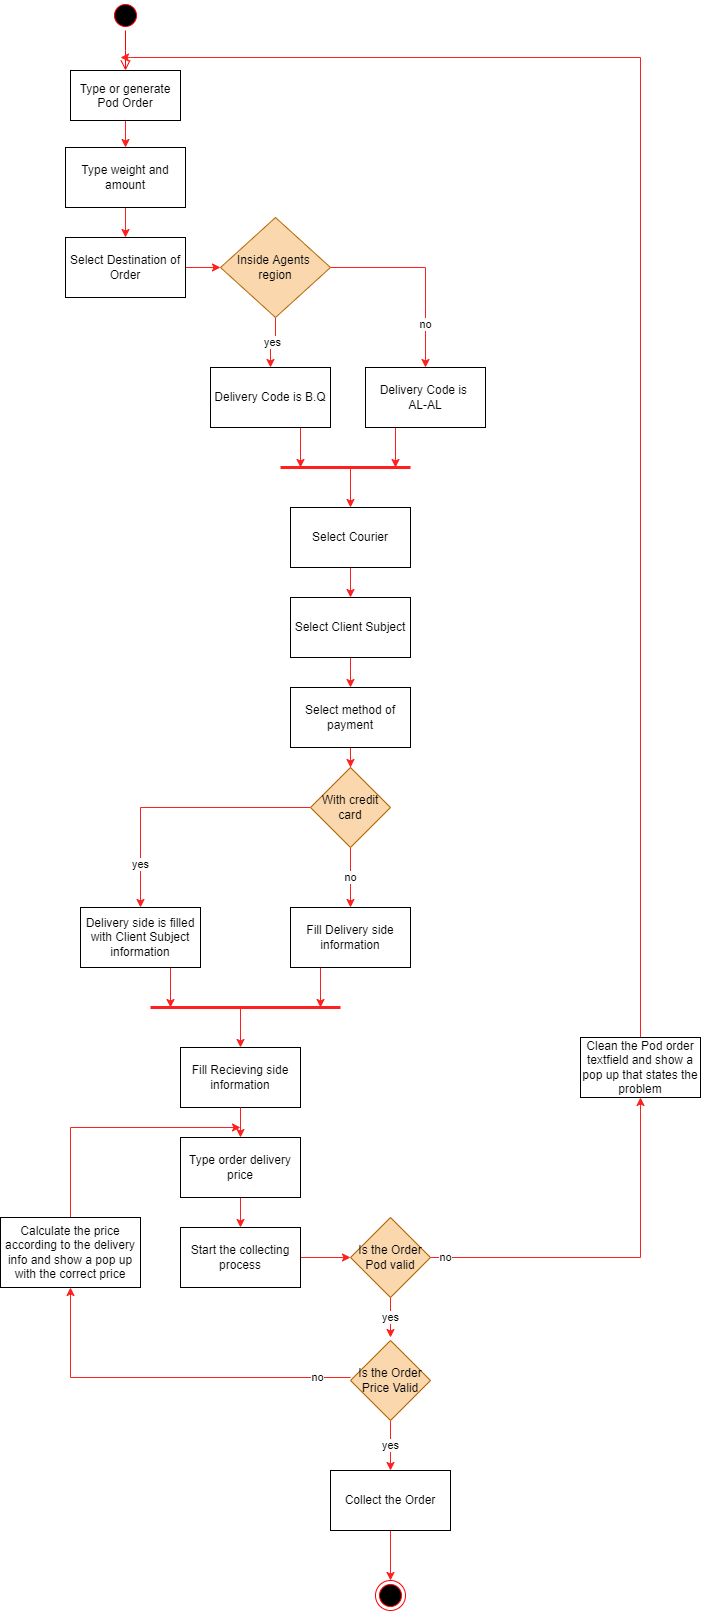

The diagram above was exported from draw.io. Its source (the exported page's mxGraphModel, read from the mxfile embedded in the PNG):
<mxGraphModel dx="1422" dy="825" grid="1" gridSize="10" guides="1" tooltips="1" connect="1" arrows="1" fold="1" page="1" pageScale="1" pageWidth="1169" pageHeight="826" background="none" math="0" shadow="0">
  <root>
    <mxCell id="0" />
    <mxCell id="1" parent="0" />
    <mxCell id="NPE9pb3FOqyabWEJRpyP-82" value="" style="ellipse;shape=startState;fillColor=#000000;strokeColor=#ff0000;" vertex="1" parent="1">
      <mxGeometry x="280" y="10" width="30" height="30" as="geometry" />
    </mxCell>
    <mxCell id="NPE9pb3FOqyabWEJRpyP-83" value="" style="edgeStyle=elbowEdgeStyle;elbow=horizontal;verticalAlign=bottom;endArrow=open;endSize=8;strokeColor=#FF0000;endFill=1;rounded=0" edge="1" parent="1" source="NPE9pb3FOqyabWEJRpyP-82" target="NPE9pb3FOqyabWEJRpyP-84">
      <mxGeometry x="260" y="-10" as="geometry">
        <mxPoint x="275" y="60" as="targetPoint" />
      </mxGeometry>
    </mxCell>
    <mxCell id="NPE9pb3FOqyabWEJRpyP-108" style="edgeStyle=orthogonalEdgeStyle;rounded=0;orthogonalLoop=1;jettySize=auto;html=1;exitX=0.5;exitY=1;exitDx=0;exitDy=0;fontColor=#000000;targetPerimeterSpacing=0;strokeColor=#FF1F1F;strokeWidth=1;" edge="1" parent="1" source="NPE9pb3FOqyabWEJRpyP-84" target="NPE9pb3FOqyabWEJRpyP-109">
      <mxGeometry relative="1" as="geometry">
        <mxPoint x="295" y="167" as="targetPoint" />
      </mxGeometry>
    </mxCell>
    <mxCell id="NPE9pb3FOqyabWEJRpyP-84" value="Type or generate &#10;Pod Order" style="" vertex="1" parent="1">
      <mxGeometry x="240" y="80" width="110" height="50" as="geometry" />
    </mxCell>
    <mxCell id="NPE9pb3FOqyabWEJRpyP-106" style="edgeStyle=orthogonalEdgeStyle;rounded=0;orthogonalLoop=1;jettySize=auto;html=1;exitX=0.5;exitY=1;exitDx=0;exitDy=0;fontColor=#000000;targetPerimeterSpacing=0;strokeColor=#FF1F1F;strokeWidth=1;" edge="1" parent="1" source="NPE9pb3FOqyabWEJRpyP-104">
      <mxGeometry relative="1" as="geometry">
        <mxPoint x="560" y="1590" as="targetPoint" />
      </mxGeometry>
    </mxCell>
    <mxCell id="NPE9pb3FOqyabWEJRpyP-104" value="Collect the Order" style="rounded=0;whiteSpace=wrap;html=1;fontColor=#000000;" vertex="1" parent="1">
      <mxGeometry x="500" y="1480" width="120" height="60" as="geometry" />
    </mxCell>
    <mxCell id="NPE9pb3FOqyabWEJRpyP-107" value="" style="ellipse;html=1;shape=endState;fillColor=#000000;strokeColor=#ff0000;fontColor=#000000;" vertex="1" parent="1">
      <mxGeometry x="545" y="1590" width="30" height="30" as="geometry" />
    </mxCell>
    <mxCell id="NPE9pb3FOqyabWEJRpyP-110" style="edgeStyle=orthogonalEdgeStyle;rounded=0;orthogonalLoop=1;jettySize=auto;html=1;exitX=0.5;exitY=1;exitDx=0;exitDy=0;fontColor=#000000;targetPerimeterSpacing=0;strokeColor=#FF1F1F;strokeWidth=1;" edge="1" parent="1" source="NPE9pb3FOqyabWEJRpyP-109" target="NPE9pb3FOqyabWEJRpyP-111">
      <mxGeometry relative="1" as="geometry">
        <mxPoint x="295" y="247" as="targetPoint" />
      </mxGeometry>
    </mxCell>
    <mxCell id="NPE9pb3FOqyabWEJRpyP-109" value="Type weight and amount" style="rounded=0;whiteSpace=wrap;html=1;fontColor=#000000;" vertex="1" parent="1">
      <mxGeometry x="235" y="157" width="120" height="60" as="geometry" />
    </mxCell>
    <mxCell id="NPE9pb3FOqyabWEJRpyP-113" style="edgeStyle=orthogonalEdgeStyle;rounded=0;orthogonalLoop=1;jettySize=auto;html=1;exitX=1;exitY=0.5;exitDx=0;exitDy=0;fontColor=#000000;targetPerimeterSpacing=0;strokeColor=#FF1F1F;strokeWidth=1;" edge="1" parent="1" source="NPE9pb3FOqyabWEJRpyP-111" target="NPE9pb3FOqyabWEJRpyP-114">
      <mxGeometry relative="1" as="geometry">
        <mxPoint x="420" y="277" as="targetPoint" />
      </mxGeometry>
    </mxCell>
    <mxCell id="NPE9pb3FOqyabWEJRpyP-111" value="Select Destination of Order" style="rounded=0;whiteSpace=wrap;html=1;fontColor=#000000;" vertex="1" parent="1">
      <mxGeometry x="235" y="247" width="120" height="60" as="geometry" />
    </mxCell>
    <mxCell id="NPE9pb3FOqyabWEJRpyP-115" value="yes" style="edgeStyle=orthogonalEdgeStyle;rounded=0;orthogonalLoop=1;jettySize=auto;html=1;exitX=0.5;exitY=1;exitDx=0;exitDy=0;fontColor=#000000;targetPerimeterSpacing=0;strokeColor=#FF1F1F;strokeWidth=1;" edge="1" parent="1" source="NPE9pb3FOqyabWEJRpyP-114" target="NPE9pb3FOqyabWEJRpyP-117">
      <mxGeometry relative="1" as="geometry">
        <mxPoint x="445" y="367" as="targetPoint" />
      </mxGeometry>
    </mxCell>
    <mxCell id="NPE9pb3FOqyabWEJRpyP-116" value="no" style="edgeStyle=orthogonalEdgeStyle;rounded=0;orthogonalLoop=1;jettySize=auto;html=1;exitX=1;exitY=0.5;exitDx=0;exitDy=0;fontColor=#000000;targetPerimeterSpacing=0;strokeColor=#FF1F1F;strokeWidth=1;" edge="1" parent="1" source="NPE9pb3FOqyabWEJRpyP-114" target="NPE9pb3FOqyabWEJRpyP-118">
      <mxGeometry x="0.5556" relative="1" as="geometry">
        <mxPoint x="590" y="367" as="targetPoint" />
        <mxPoint as="offset" />
      </mxGeometry>
    </mxCell>
    <mxCell id="NPE9pb3FOqyabWEJRpyP-114" value="Inside Agents&amp;nbsp;&lt;br&gt;region" style="rhombus;whiteSpace=wrap;html=1;fillColor=#fad7ac;strokeColor=#b46504;" vertex="1" parent="1">
      <mxGeometry x="390" y="227" width="110" height="100" as="geometry" />
    </mxCell>
    <mxCell id="NPE9pb3FOqyabWEJRpyP-119" style="edgeStyle=orthogonalEdgeStyle;rounded=0;orthogonalLoop=1;jettySize=auto;html=1;exitX=0.75;exitY=1;exitDx=0;exitDy=0;fontColor=#000000;targetPerimeterSpacing=0;strokeColor=#FF1F1F;strokeWidth=1;" edge="1" parent="1" source="NPE9pb3FOqyabWEJRpyP-117">
      <mxGeometry relative="1" as="geometry">
        <mxPoint x="470" y="477" as="targetPoint" />
      </mxGeometry>
    </mxCell>
    <mxCell id="NPE9pb3FOqyabWEJRpyP-117" value="Delivery Code is B.Q" style="rounded=0;whiteSpace=wrap;html=1;fontColor=#000000;" vertex="1" parent="1">
      <mxGeometry x="380" y="377" width="120" height="60" as="geometry" />
    </mxCell>
    <mxCell id="NPE9pb3FOqyabWEJRpyP-120" style="edgeStyle=orthogonalEdgeStyle;rounded=0;orthogonalLoop=1;jettySize=auto;html=1;exitX=0.25;exitY=1;exitDx=0;exitDy=0;fontColor=#000000;targetPerimeterSpacing=0;strokeColor=#FF1F1F;strokeWidth=1;" edge="1" parent="1" source="NPE9pb3FOqyabWEJRpyP-118">
      <mxGeometry relative="1" as="geometry">
        <mxPoint x="565" y="477" as="targetPoint" />
      </mxGeometry>
    </mxCell>
    <mxCell id="NPE9pb3FOqyabWEJRpyP-118" value="Delivery Code is &lt;br&gt;AL-AL" style="rounded=0;whiteSpace=wrap;html=1;fontColor=#000000;" vertex="1" parent="1">
      <mxGeometry x="535" y="377" width="120" height="60" as="geometry" />
    </mxCell>
    <mxCell id="NPE9pb3FOqyabWEJRpyP-121" value="" style="shape=link;html=1;rounded=0;fontColor=#000000;targetPerimeterSpacing=0;strokeColor=#FF1F1F;strokeWidth=3;width=-2;" edge="1" parent="1">
      <mxGeometry width="100" relative="1" as="geometry">
        <mxPoint x="450" y="477" as="sourcePoint" />
        <mxPoint x="580" y="477" as="targetPoint" />
      </mxGeometry>
    </mxCell>
    <mxCell id="NPE9pb3FOqyabWEJRpyP-122" value="" style="endArrow=classic;html=1;rounded=0;fontColor=#000000;targetPerimeterSpacing=0;strokeColor=#FF1F1F;strokeWidth=1;" edge="1" parent="1" target="NPE9pb3FOqyabWEJRpyP-123">
      <mxGeometry width="50" height="50" relative="1" as="geometry">
        <mxPoint x="520" y="477" as="sourcePoint" />
        <mxPoint x="520" y="527" as="targetPoint" />
      </mxGeometry>
    </mxCell>
    <mxCell id="NPE9pb3FOqyabWEJRpyP-124" style="edgeStyle=orthogonalEdgeStyle;rounded=0;orthogonalLoop=1;jettySize=auto;html=1;exitX=0.5;exitY=1;exitDx=0;exitDy=0;fontColor=#000000;targetPerimeterSpacing=0;strokeColor=#FF1F1F;strokeWidth=1;" edge="1" parent="1" source="NPE9pb3FOqyabWEJRpyP-123" target="NPE9pb3FOqyabWEJRpyP-125">
      <mxGeometry relative="1" as="geometry">
        <mxPoint x="520" y="617" as="targetPoint" />
      </mxGeometry>
    </mxCell>
    <mxCell id="NPE9pb3FOqyabWEJRpyP-123" value="Select Courier" style="rounded=0;whiteSpace=wrap;html=1;fontColor=#000000;" vertex="1" parent="1">
      <mxGeometry x="460" y="517" width="120" height="60" as="geometry" />
    </mxCell>
    <mxCell id="NPE9pb3FOqyabWEJRpyP-127" style="edgeStyle=orthogonalEdgeStyle;rounded=0;orthogonalLoop=1;jettySize=auto;html=1;exitX=0.5;exitY=1;exitDx=0;exitDy=0;fontColor=#000000;targetPerimeterSpacing=0;strokeColor=#FF1F1F;strokeWidth=1;" edge="1" parent="1" source="NPE9pb3FOqyabWEJRpyP-125" target="NPE9pb3FOqyabWEJRpyP-128">
      <mxGeometry relative="1" as="geometry">
        <mxPoint x="520" y="707" as="targetPoint" />
      </mxGeometry>
    </mxCell>
    <mxCell id="NPE9pb3FOqyabWEJRpyP-125" value="Select Client Subject" style="rounded=0;whiteSpace=wrap;html=1;fontColor=#000000;" vertex="1" parent="1">
      <mxGeometry x="460" y="607" width="120" height="60" as="geometry" />
    </mxCell>
    <mxCell id="NPE9pb3FOqyabWEJRpyP-130" style="edgeStyle=orthogonalEdgeStyle;rounded=0;orthogonalLoop=1;jettySize=auto;html=1;exitX=0.5;exitY=1;exitDx=0;exitDy=0;fontColor=#000000;targetPerimeterSpacing=0;strokeColor=#FF1F1F;strokeWidth=1;" edge="1" parent="1" source="NPE9pb3FOqyabWEJRpyP-128" target="NPE9pb3FOqyabWEJRpyP-131">
      <mxGeometry relative="1" as="geometry">
        <mxPoint x="520" y="817" as="targetPoint" />
      </mxGeometry>
    </mxCell>
    <mxCell id="NPE9pb3FOqyabWEJRpyP-128" value="Select method of payment" style="rounded=0;whiteSpace=wrap;html=1;fontColor=#000000;" vertex="1" parent="1">
      <mxGeometry x="460" y="697" width="120" height="60" as="geometry" />
    </mxCell>
    <mxCell id="NPE9pb3FOqyabWEJRpyP-134" value="no" style="edgeStyle=orthogonalEdgeStyle;rounded=0;orthogonalLoop=1;jettySize=auto;html=1;exitX=0.5;exitY=1;exitDx=0;exitDy=0;fontColor=#000000;targetPerimeterSpacing=0;strokeColor=#FF1F1F;strokeWidth=1;" edge="1" parent="1" source="NPE9pb3FOqyabWEJRpyP-131" target="NPE9pb3FOqyabWEJRpyP-136">
      <mxGeometry relative="1" as="geometry">
        <mxPoint x="520" y="917" as="targetPoint" />
      </mxGeometry>
    </mxCell>
    <mxCell id="NPE9pb3FOqyabWEJRpyP-137" value="yes" style="edgeStyle=orthogonalEdgeStyle;rounded=0;orthogonalLoop=1;jettySize=auto;html=1;exitX=0;exitY=0.5;exitDx=0;exitDy=0;fontColor=#000000;targetPerimeterSpacing=0;strokeColor=#FF1F1F;strokeWidth=1;" edge="1" parent="1" source="NPE9pb3FOqyabWEJRpyP-131" target="NPE9pb3FOqyabWEJRpyP-138">
      <mxGeometry x="0.68" relative="1" as="geometry">
        <mxPoint x="320" y="907" as="targetPoint" />
        <mxPoint as="offset" />
      </mxGeometry>
    </mxCell>
    <mxCell id="NPE9pb3FOqyabWEJRpyP-131" value="With credit card" style="rhombus;whiteSpace=wrap;html=1;fillColor=#fad7ac;strokeColor=#b46504;" vertex="1" parent="1">
      <mxGeometry x="480" y="777" width="80" height="80" as="geometry" />
    </mxCell>
    <mxCell id="NPE9pb3FOqyabWEJRpyP-140" style="edgeStyle=orthogonalEdgeStyle;rounded=0;orthogonalLoop=1;jettySize=auto;html=1;exitX=0.25;exitY=1;exitDx=0;exitDy=0;fontColor=#000000;targetPerimeterSpacing=0;strokeColor=#FF1F1F;strokeWidth=1;" edge="1" parent="1" source="NPE9pb3FOqyabWEJRpyP-136">
      <mxGeometry relative="1" as="geometry">
        <mxPoint x="490" y="1017" as="targetPoint" />
      </mxGeometry>
    </mxCell>
    <mxCell id="NPE9pb3FOqyabWEJRpyP-136" value="Fill Delivery side information" style="rounded=0;whiteSpace=wrap;html=1;fontColor=#000000;" vertex="1" parent="1">
      <mxGeometry x="460" y="917" width="120" height="60" as="geometry" />
    </mxCell>
    <mxCell id="NPE9pb3FOqyabWEJRpyP-139" style="edgeStyle=orthogonalEdgeStyle;rounded=0;orthogonalLoop=1;jettySize=auto;html=1;exitX=0.75;exitY=1;exitDx=0;exitDy=0;fontColor=#000000;targetPerimeterSpacing=0;strokeColor=#FF1F1F;strokeWidth=1;" edge="1" parent="1" source="NPE9pb3FOqyabWEJRpyP-138">
      <mxGeometry relative="1" as="geometry">
        <mxPoint x="340" y="1017" as="targetPoint" />
      </mxGeometry>
    </mxCell>
    <mxCell id="NPE9pb3FOqyabWEJRpyP-138" value="Delivery side is filled with Client Subject information" style="rounded=0;whiteSpace=wrap;html=1;fontColor=#000000;" vertex="1" parent="1">
      <mxGeometry x="250" y="917" width="120" height="60" as="geometry" />
    </mxCell>
    <mxCell id="NPE9pb3FOqyabWEJRpyP-141" value="" style="shape=link;html=1;rounded=0;fontColor=#000000;targetPerimeterSpacing=0;strokeColor=#FF1F1F;strokeWidth=3;width=-2;" edge="1" parent="1">
      <mxGeometry width="100" relative="1" as="geometry">
        <mxPoint x="320" y="1017" as="sourcePoint" />
        <mxPoint x="510" y="1017" as="targetPoint" />
      </mxGeometry>
    </mxCell>
    <mxCell id="NPE9pb3FOqyabWEJRpyP-142" value="" style="endArrow=classic;html=1;rounded=0;fontColor=#000000;targetPerimeterSpacing=0;strokeColor=#FF1F1F;strokeWidth=1;" edge="1" parent="1" target="NPE9pb3FOqyabWEJRpyP-143">
      <mxGeometry width="50" height="50" relative="1" as="geometry">
        <mxPoint x="410" y="1017" as="sourcePoint" />
        <mxPoint x="410" y="1057" as="targetPoint" />
      </mxGeometry>
    </mxCell>
    <mxCell id="NPE9pb3FOqyabWEJRpyP-143" value="Fill Recieving side information" style="rounded=0;whiteSpace=wrap;html=1;fontColor=#000000;" vertex="1" parent="1">
      <mxGeometry x="350" y="1057" width="120" height="60" as="geometry" />
    </mxCell>
    <mxCell id="NPE9pb3FOqyabWEJRpyP-144" value="" style="endArrow=classic;html=1;rounded=0;fontColor=#000000;targetPerimeterSpacing=0;strokeColor=#FF1F1F;strokeWidth=1;exitX=0.5;exitY=1;exitDx=0;exitDy=0;" edge="1" parent="1" source="NPE9pb3FOqyabWEJRpyP-143" target="NPE9pb3FOqyabWEJRpyP-145">
      <mxGeometry width="50" height="50" relative="1" as="geometry">
        <mxPoint x="510" y="1137" as="sourcePoint" />
        <mxPoint x="410" y="1157" as="targetPoint" />
      </mxGeometry>
    </mxCell>
    <mxCell id="NPE9pb3FOqyabWEJRpyP-146" style="edgeStyle=orthogonalEdgeStyle;rounded=0;orthogonalLoop=1;jettySize=auto;html=1;exitX=0.5;exitY=1;exitDx=0;exitDy=0;fontColor=#000000;targetPerimeterSpacing=0;strokeColor=#FF1F1F;strokeWidth=1;" edge="1" parent="1" source="NPE9pb3FOqyabWEJRpyP-145" target="NPE9pb3FOqyabWEJRpyP-147">
      <mxGeometry relative="1" as="geometry">
        <mxPoint x="410" y="1247" as="targetPoint" />
      </mxGeometry>
    </mxCell>
    <mxCell id="NPE9pb3FOqyabWEJRpyP-145" value="Type order delivery price" style="rounded=0;whiteSpace=wrap;html=1;fontColor=#000000;" vertex="1" parent="1">
      <mxGeometry x="350" y="1147" width="120" height="60" as="geometry" />
    </mxCell>
    <mxCell id="NPE9pb3FOqyabWEJRpyP-148" style="edgeStyle=orthogonalEdgeStyle;rounded=0;orthogonalLoop=1;jettySize=auto;html=1;exitX=1;exitY=0.5;exitDx=0;exitDy=0;fontColor=#000000;targetPerimeterSpacing=0;strokeColor=#FF1F1F;strokeWidth=1;" edge="1" parent="1" source="NPE9pb3FOqyabWEJRpyP-147" target="NPE9pb3FOqyabWEJRpyP-149">
      <mxGeometry relative="1" as="geometry">
        <mxPoint x="540" y="1267" as="targetPoint" />
      </mxGeometry>
    </mxCell>
    <mxCell id="NPE9pb3FOqyabWEJRpyP-147" value="Start the collecting process" style="rounded=0;whiteSpace=wrap;html=1;fontColor=#000000;" vertex="1" parent="1">
      <mxGeometry x="350" y="1237" width="120" height="60" as="geometry" />
    </mxCell>
    <mxCell id="NPE9pb3FOqyabWEJRpyP-150" value="yes" style="edgeStyle=orthogonalEdgeStyle;rounded=0;orthogonalLoop=1;jettySize=auto;html=1;exitX=0.5;exitY=1;exitDx=0;exitDy=0;fontColor=#000000;targetPerimeterSpacing=0;strokeColor=#FF1F1F;strokeWidth=1;" edge="1" parent="1" source="NPE9pb3FOqyabWEJRpyP-149">
      <mxGeometry relative="1" as="geometry">
        <mxPoint x="560" y="1347" as="targetPoint" />
      </mxGeometry>
    </mxCell>
    <mxCell id="NPE9pb3FOqyabWEJRpyP-151" value="no" style="edgeStyle=orthogonalEdgeStyle;rounded=0;orthogonalLoop=1;jettySize=auto;html=1;exitX=1;exitY=0.5;exitDx=0;exitDy=0;fontColor=#000000;targetPerimeterSpacing=0;strokeColor=#FF1F1F;strokeWidth=1;" edge="1" parent="1" source="NPE9pb3FOqyabWEJRpyP-149" target="NPE9pb3FOqyabWEJRpyP-152">
      <mxGeometry x="-0.9167" relative="1" as="geometry">
        <mxPoint x="810" y="1077" as="targetPoint" />
        <Array as="points">
          <mxPoint x="810" y="1267" />
        </Array>
        <mxPoint as="offset" />
      </mxGeometry>
    </mxCell>
    <mxCell id="NPE9pb3FOqyabWEJRpyP-149" value="Is the Order Pod valid" style="rhombus;whiteSpace=wrap;html=1;fillColor=#fad7ac;strokeColor=#b46504;" vertex="1" parent="1">
      <mxGeometry x="520" y="1227" width="80" height="80" as="geometry" />
    </mxCell>
    <mxCell id="NPE9pb3FOqyabWEJRpyP-153" style="edgeStyle=orthogonalEdgeStyle;rounded=0;orthogonalLoop=1;jettySize=auto;html=1;exitX=0.5;exitY=0;exitDx=0;exitDy=0;fontColor=#000000;targetPerimeterSpacing=0;strokeColor=#FF1F1F;strokeWidth=1;" edge="1" parent="1" source="NPE9pb3FOqyabWEJRpyP-152">
      <mxGeometry relative="1" as="geometry">
        <mxPoint x="290" y="67" as="targetPoint" />
        <Array as="points">
          <mxPoint x="810" y="67" />
          <mxPoint x="300" y="67" />
        </Array>
      </mxGeometry>
    </mxCell>
    <mxCell id="NPE9pb3FOqyabWEJRpyP-152" value="Clean the Pod order textfield and show a pop up that states the problem" style="rounded=0;whiteSpace=wrap;html=1;fontColor=#000000;" vertex="1" parent="1">
      <mxGeometry x="750" y="1047" width="120" height="60" as="geometry" />
    </mxCell>
    <mxCell id="NPE9pb3FOqyabWEJRpyP-155" value="no" style="edgeStyle=orthogonalEdgeStyle;rounded=0;orthogonalLoop=1;jettySize=auto;html=1;exitX=0;exitY=0.5;exitDx=0;exitDy=0;fontColor=#000000;targetPerimeterSpacing=0;strokeColor=#FF1F1F;strokeWidth=1;entryX=0.5;entryY=1;entryDx=0;entryDy=0;" edge="1" parent="1" target="NPE9pb3FOqyabWEJRpyP-157">
      <mxGeometry x="-0.8214" relative="1" as="geometry">
        <mxPoint x="250" y="1257" as="targetPoint" />
        <mxPoint x="520" y="1387" as="sourcePoint" />
        <Array as="points">
          <mxPoint x="240" y="1387" />
        </Array>
        <mxPoint as="offset" />
      </mxGeometry>
    </mxCell>
    <mxCell id="NPE9pb3FOqyabWEJRpyP-159" value="yes" style="edgeStyle=orthogonalEdgeStyle;rounded=0;orthogonalLoop=1;jettySize=auto;html=1;exitX=0.5;exitY=1;exitDx=0;exitDy=0;entryX=0.5;entryY=0;entryDx=0;entryDy=0;fontColor=#000000;targetPerimeterSpacing=0;strokeColor=#FF1F1F;strokeWidth=1;" edge="1" parent="1" source="NPE9pb3FOqyabWEJRpyP-154" target="NPE9pb3FOqyabWEJRpyP-104">
      <mxGeometry relative="1" as="geometry" />
    </mxCell>
    <mxCell id="NPE9pb3FOqyabWEJRpyP-154" value="Is the Order Price Valid" style="rhombus;whiteSpace=wrap;html=1;fillColor=#fad7ac;strokeColor=#b46504;" vertex="1" parent="1">
      <mxGeometry x="520" y="1350" width="80" height="80" as="geometry" />
    </mxCell>
    <mxCell id="NPE9pb3FOqyabWEJRpyP-158" style="edgeStyle=orthogonalEdgeStyle;rounded=0;orthogonalLoop=1;jettySize=auto;html=1;exitX=0.5;exitY=0;exitDx=0;exitDy=0;fontColor=#000000;targetPerimeterSpacing=0;strokeColor=#FF1F1F;strokeWidth=1;" edge="1" parent="1" source="NPE9pb3FOqyabWEJRpyP-157">
      <mxGeometry relative="1" as="geometry">
        <mxPoint x="410" y="1137" as="targetPoint" />
        <Array as="points">
          <mxPoint x="240" y="1137" />
        </Array>
      </mxGeometry>
    </mxCell>
    <mxCell id="NPE9pb3FOqyabWEJRpyP-157" value="Calculate the price according to the delivery info and show a pop up with the correct price" style="rounded=0;whiteSpace=wrap;html=1;fontColor=#000000;" vertex="1" parent="1">
      <mxGeometry x="170" y="1227" width="140" height="70" as="geometry" />
    </mxCell>
  </root>
</mxGraphModel>